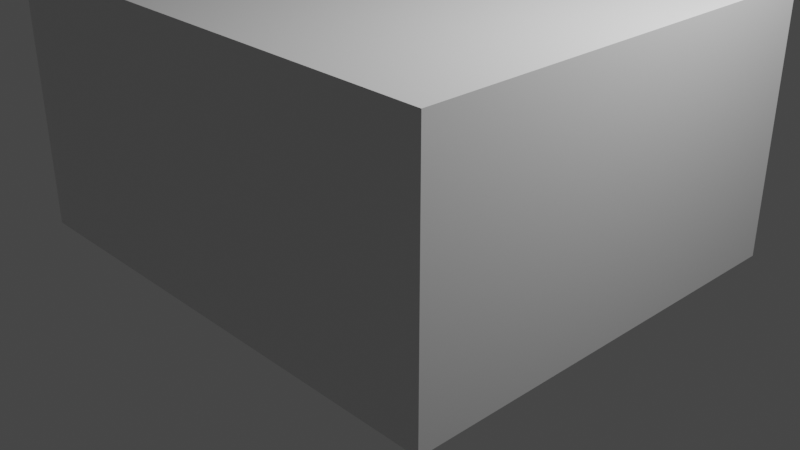 # Source: Szoba.blend  (saved by Blender 2.83.19; exported with 4.5.12 LTS)
import bpy
from mathutils import Matrix  # noqa: F401  (used for matrix-valued properties, if any)

bpy.ops.wm.read_factory_settings(use_empty=True)
scene = bpy.context.scene
scene.name = 'Scene'

# ---- collections
col_collection = bpy.data.collections.new('Collection'); scene.collection.children.link(col_collection)

# ---- materials (node trees are filled in below, after node groups)
mat_material = bpy.data.materials.new('Material')
mat_material.alpha_threshold = 0.0
mat_material.use_transparent_shadow = False
mat_material.line_color = (0.0, 0.0, 0.0, 1.0)

# ---- material node trees
mat_material.use_nodes = True; mat_material.node_tree.nodes.clear()
_N = mat_material.node_tree.nodes; _L = mat_material.node_tree.links
n0 = _N.new('ShaderNodeOutputMaterial'); n0.name = 'Material Output'; n0.location = (300, 300)
n1 = _N.new('ShaderNodeBsdfPrincipled'); n1.name = 'Principled BSDF'; n1.location = (10, 300)
n1.distribution = 'GGX'
n1.subsurface_method = 'BURLEY'
n1.inputs[2].default_value = 0.4
n1.inputs[3].default_value = 1.45
n1.inputs[27].default_value = (0.0, 0.0, 0.0, 1.0)
n1.inputs[28].default_value = 1.0
_L.new(n1.outputs[0], n0.inputs[0])
n0.is_active_output = True

# ---- world
world_world = bpy.data.worlds.new('World'); scene.world = world_world
world_world.use_nodes = True; world_world.node_tree.nodes.clear()
_N = world_world.node_tree.nodes; _L = world_world.node_tree.links
n0 = _N.new('ShaderNodeOutputWorld'); n0.name = 'World Output'; n0.location = (300, 300)
n1 = _N.new('ShaderNodeBackground'); n1.name = 'Background'; n1.location = (10, 300)
n1.inputs[0].default_value = (0.05088, 0.05088, 0.05088, 1.0)
_L.new(n1.outputs[0], n0.inputs[0])
n0.is_active_output = True
world_world.color = (0.05088, 0.05088, 0.05088)
world_world.use_sun_shadow = False
world_world.sun_shadow_jitter_overblur = 0.0

# ---- cameras
cam_camera = bpy.data.cameras.new('Camera')
cam_camera.clip_end = 100.0
cam_camera.ortho_scale = 7.314

# ---- lights
light_light = bpy.data.lights.new('Light', 'POINT')
light_light.transmission_factor = 0.0
light_light.energy = 1000.0
light_light.shadow_soft_size = 0.1
light_light.shadow_maximum_resolution = 0.006
light_light.use_absolute_resolution = True

# ---- meshes
me_cube = bpy.data.meshes.new('Cube')
me_cube.from_pydata([(2.3, 1.85, 1.25), (2.3, 1.85, -1.25), (2.3, -1.85, 1.25), (2.3, -1.85, -1.25), (-2.3, 1.85, 1.25), (-2.3, 1.85, -1.25), (-2.3, -1.85, 1.25), (-2.3, -1.85, -1.25)], [], [(0, 4, 6, 2), (3, 2, 6, 7), (7, 6, 4, 5), (5, 1, 3, 7), (1, 0, 2, 3), (5, 4, 0, 1)])
_uv = me_cube.uv_layers.new(name='UVMap')
_uv.uv.foreach_set('vector', [0.625, 0.5, 0.875, 0.5, 0.875, 0.75, 0.625, 0.75, 0.375, 0.75, 0.625, 0.75, 0.625, 1.0, 0.375, 1.0, 0.375, 0.0, 0.625, 0.0, 0.625, 0.25, 0.375, 0.25, 0.125, 0.5, 0.375, 0.5, 0.375, 0.75, 0.125, 0.75, 0.375, 0.5, 0.625, 0.5, 0.625, 0.75, 0.375, 0.75, 0.375, 0.25, 0.625, 0.25, 0.625, 0.5, 0.375, 0.5])
me_cube.materials.append(mat_material)
me_cube.use_remesh_preserve_volume = False
me_cube.use_remesh_preserve_attributes = False
me_cube.use_mirror_vertex_groups = False
me_cube.update()
me_cube_001 = bpy.data.meshes.new('Cube.001')
me_cube_001.from_pydata([(0.175, 1.85, 1.25), (0.175, 1.85, -1.25), (0.175, -1.85, 1.25), (0.175, -1.85, -1.25), (-0.175, 1.85, 1.25), (-0.175, 1.85, -1.25), (-0.175, -1.85, 1.25), (-0.175, -1.85, -1.25), (-0.175, -0.4, -1.25), (-0.175, -1.27, -1.25), (0.175, -0.4, 1.25), (0.175, -1.27, 1.25), (-0.175, -1.27, 1.25), (-0.175, -0.4, 1.25), (0.175, -1.27, -1.25), (0.175, -0.4, -1.25), (0.175, 1.85, 0.77), (-0.175, -1.85, 0.77), (0.175, -1.85, 0.77), (-0.175, 1.85, 0.77), (0.175, -0.4, 0.77), (0.175, -1.27, 0.77), (-0.175, -1.27, 0.77), (-0.175, -0.4, 0.77), (0.175, 1.85, -1.24), (0.175, -1.85, -1.24), (-0.175, 1.85, -1.24), (0.175, -0.4, -1.24), (0.175, -1.27, -1.24), (-0.175, -1.27, -1.24), (-0.175, -0.4, -1.24), (-0.175, -1.85, -1.24)], [], [(11, 12, 6, 2), (18, 2, 6, 17), (23, 13, 4, 19), (9, 14, 3, 7), (21, 11, 2, 18), (19, 4, 0, 16), (16, 0, 10, 20), (20, 10, 11, 21), (5, 1, 15, 8), (8, 15, 14, 9), (17, 6, 12, 22), (22, 12, 13, 23), (0, 4, 13, 10), (10, 13, 12, 11), (28, 27, 30, 29), (31, 17, 22, 29), (21, 28, 29, 22), (24, 16, 20, 27), (26, 19, 16, 24), (28, 21, 18, 25), (30, 23, 19, 26), (25, 18, 17, 31), (3, 25, 31, 7), (8, 30, 26, 5), (14, 28, 25, 3), (5, 26, 24, 1), (1, 24, 27, 15), (15, 27, 28, 14), (7, 31, 29, 9), (9, 29, 30, 8), (27, 20, 23, 30), (20, 21, 22, 23)])
_uv = me_cube_001.uv_layers.new(name='UVMap')
_uv.uv.foreach_set('vector', [0.625, 0.7115, 0.875, 0.7115, 0.875, 0.75, 0.625, 0.75, 0.5596, 0.75, 0.625, 0.75, 0.625, 1.0, 0.5596, 1.0, 0.5596, 0.1218, 0.625, 0.1218, 0.625, 0.25, 0.5596, 0.25, 0.125, 0.7115, 0.375, 0.7115, 0.375, 0.75, 0.125, 0.75, 0.5596, 0.7115, 0.625, 0.7115, 0.625, 0.75, 0.5596, 0.75, 0.5596, 0.25, 0.625, 0.25, 0.625, 0.5, 0.5596, 0.5, 0.5596, 0.5, 0.625, 0.5, 0.625, 0.6282, 0.5596, 0.6282, 0.5596, 0.6282, 0.625, 0.6282, 0.625, 0.7115, 0.5596, 0.7115, 0.125, 0.5, 0.375, 0.5, 0.375, 0.6282, 0.125, 0.6282, 0.125, 0.6282, 0.375, 0.6282, 0.375, 0.7115, 0.125, 0.7115, 0.5596, 0.0, 0.625, 0.0, 0.625, 0.03846, 0.5596, 0.03846, 0.5596, 0.03846, 0.625, 0.03846, 0.625, 0.1218, 0.5596, 0.1218, 0.625, 0.5, 0.875, 0.5, 0.875, 0.6282, 0.625, 0.6282, 0.625, 0.6282, 0.875, 0.6282, 0.875, 0.7115, 0.625, 0.7115, 0.3868, 0.7115, 0.3868, 0.6282, 0.3868, 0.1218, 0.3868, 0.03846, 0.3868, 0.0, 0.5596, 0.0, 0.5596, 0.03846, 0.3868, 0.03846, 0.5596, 0.7115, 0.3868, 0.7115, 0.3868, 0.03846, 0.5596, 0.03846, 0.3868, 0.5, 0.5596, 0.5, 0.5596, 0.6282, 0.3868, 0.6282, 0.3868, 0.25, 0.5596, 0.25, 0.5596, 0.5, 0.3868, 0.5, 0.3868, 0.7115, 0.5596, 0.7115, 0.5596, 0.75, 0.3868, 0.75, 0.3868, 0.1218, 0.5596, 0.1218, 0.5596, 0.25, 0.3868, 0.25, 0.3868, 0.75, 0.5596, 0.75, 0.5596, 1.0, 0.3868, 1.0, 0.375, 0.75, 0.3868, 0.75, 0.3868, 1.0, 0.375, 1.0, 0.375, 0.1218, 0.3868, 0.1218, 0.3868, 0.25, 0.375, 0.25, 0.375, 0.7115, 0.3868, 0.7115, 0.3868, 0.75, 0.375, 0.75, 0.375, 0.25, 0.3868, 0.25, 0.3868, 0.5, 0.375, 0.5, 0.375, 0.5, 0.3868, 0.5, 0.3868, 0.6282, 0.375, 0.6282, 0.375, 0.6282, 0.3868, 0.6282, 0.3868, 0.7115, 0.375, 0.7115, 0.375, 0.0, 0.3868, 0.0, 0.3868, 0.03846, 0.375, 0.03846, 0.375, 0.03846, 0.3868, 0.03846, 0.3868, 0.1218, 0.375, 0.1218, 0.3868, 0.6282, 0.5596, 0.6282, 0.5596, 0.1218, 0.3868, 0.1218, 0.5596, 0.6282, 0.5596, 0.7115, 0.5596, 0.03846, 0.5596, 0.1218])
me_cube_001.materials.append(mat_material)
me_cube_001.use_remesh_preserve_volume = False
me_cube_001.use_remesh_preserve_attributes = False
me_cube_001.use_mirror_vertex_groups = False
me_cube_001.update()
me_cube_002 = bpy.data.meshes.new('Cube.002')
me_cube_002.from_pydata([(0.2, 1.85, 1.25), (0.2, 1.85, -1.25), (0.2, -1.85, 1.25), (0.2, -1.85, -1.25), (-0.2, 1.85, 1.25), (-0.2, 1.85, -1.25), (-0.2, -1.85, 1.25), (-0.2, -1.85, -1.25)], [], [(0, 4, 6, 2), (3, 2, 6, 7), (7, 6, 4, 5), (5, 1, 3, 7), (1, 0, 2, 3), (5, 4, 0, 1)])
_uv = me_cube_002.uv_layers.new(name='UVMap')
_uv.uv.foreach_set('vector', [0.625, 0.5, 0.875, 0.5, 0.875, 0.75, 0.625, 0.75, 0.375, 0.75, 0.625, 0.75, 0.625, 1.0, 0.375, 1.0, 0.375, 0.0, 0.625, 0.0, 0.625, 0.25, 0.375, 0.25, 0.125, 0.5, 0.375, 0.5, 0.375, 0.75, 0.125, 0.75, 0.375, 0.5, 0.625, 0.5, 0.625, 0.75, 0.375, 0.75, 0.375, 0.25, 0.625, 0.25, 0.625, 0.5, 0.375, 0.5])
me_cube_002.materials.append(mat_material)
me_cube_002.use_remesh_preserve_volume = False
me_cube_002.use_remesh_preserve_attributes = False
me_cube_002.use_mirror_vertex_groups = False
me_cube_002.update()
me_cube_003 = bpy.data.meshes.new('Cube.003')
me_cube_003.from_pydata([(2.7, 0.2, 1.25), (2.7, 0.2, -1.25), (2.7, -0.2, 1.25), (2.7, -0.2, -1.25), (-2.65, 0.2, 1.25), (-2.65, 0.2, -1.25), (-2.65, -0.2, 1.25), (-2.65, -0.2, -1.25), (0.7305, 0.2, -1.25), (-1.05, 0.2, -1.25), (0.7305, -0.2, 1.25), (-1.05, -0.2, 1.25), (-1.05, -0.2, -1.25), (0.7305, -0.2, -1.25), (-1.05, 0.2, 1.25), (0.7305, 0.2, 1.25)], [], [(14, 4, 6, 11), (12, 11, 6, 7), (7, 6, 4, 5), (8, 1, 3, 13), (1, 0, 2, 3), (8, 15, 0, 1), (5, 4, 14, 9), (9, 14, 15, 8), (5, 9, 12, 7), (9, 8, 13, 12), (3, 2, 10, 13), (13, 10, 11, 12), (0, 15, 10, 2), (15, 14, 11, 10)])
_uv = me_cube_003.uv_layers.new(name='UVMap')
_uv.uv.foreach_set('vector', [0.8004, 0.5, 0.875, 0.5, 0.875, 0.75, 0.8004, 0.75, 0.375, 0.9254, 0.625, 0.9254, 0.625, 1.0, 0.375, 1.0, 0.375, 0.0, 0.625, 0.0, 0.625, 0.25, 0.375, 0.25, 0.283, 0.5, 0.375, 0.5, 0.375, 0.75, 0.283, 0.75, 0.375, 0.5, 0.625, 0.5, 0.625, 0.75, 0.375, 0.75, 0.375, 0.408, 0.625, 0.408, 0.625, 0.5, 0.375, 0.5, 0.375, 0.25, 0.625, 0.25, 0.625, 0.3246, 0.375, 0.3246, 0.375, 0.3246, 0.625, 0.3246, 0.625, 0.408, 0.375, 0.408, 0.125, 0.5, 0.1996, 0.5, 0.1996, 0.75, 0.125, 0.75, 0.1996, 0.5, 0.283, 0.5, 0.283, 0.75, 0.1996, 0.75, 0.375, 0.75, 0.625, 0.75, 0.625, 0.842, 0.375, 0.842, 0.375, 0.842, 0.625, 0.842, 0.625, 0.9254, 0.375, 0.9254, 0.625, 0.5, 0.717, 0.5, 0.717, 0.75, 0.625, 0.75, 0.717, 0.5, 0.8004, 0.5, 0.8004, 0.75, 0.717, 0.75])
me_cube_003.materials.append(mat_material)
me_cube_003.use_remesh_preserve_volume = False
me_cube_003.use_remesh_preserve_attributes = False
me_cube_003.use_mirror_vertex_groups = False
me_cube_003.update()
me_cube_004 = bpy.data.meshes.new('Cube.004')
me_cube_004.from_pydata([(2.7, 0.25, 1.25), (2.7, 0.25, -1.25), (2.7, -0.25, 1.25), (2.7, -0.25, -1.25), (-2.65, 0.25, 1.25), (-2.65, 0.25, -1.25), (-2.65, -0.25, 1.25), (-2.65, -0.25, -1.25)], [], [(0, 4, 6, 2), (3, 2, 6, 7), (7, 6, 4, 5), (5, 1, 3, 7), (1, 0, 2, 3), (5, 4, 0, 1)])
_uv = me_cube_004.uv_layers.new(name='UVMap')
_uv.uv.foreach_set('vector', [0.625, 0.5, 0.875, 0.5, 0.875, 0.75, 0.625, 0.75, 0.375, 0.75, 0.625, 0.75, 0.625, 1.0, 0.375, 1.0, 0.375, 0.0, 0.625, 0.0, 0.625, 0.25, 0.375, 0.25, 0.125, 0.5, 0.375, 0.5, 0.375, 0.75, 0.125, 0.75, 0.375, 0.5, 0.625, 0.5, 0.625, 0.75, 0.375, 0.75, 0.375, 0.25, 0.625, 0.25, 0.625, 0.5, 0.375, 0.5])
me_cube_004.materials.append(mat_material)
me_cube_004.use_remesh_preserve_volume = False
me_cube_004.use_remesh_preserve_attributes = False
me_cube_004.use_mirror_vertex_groups = False
me_cube_004.update()
me_cube_005 = bpy.data.meshes.new('Cube.005')
me_cube_005.from_pydata([(2.7, 2.25, 1.25), (2.7, 2.25, -1.25), (2.7, -2.35, 1.25), (2.7, -2.35, -1.25), (-2.65, 2.25, 1.25), (-2.65, 2.25, -1.25), (-2.65, -2.35, 1.25), (-2.65, -2.35, -1.25)], [], [(0, 4, 6, 2), (3, 2, 6, 7), (7, 6, 4, 5), (5, 1, 3, 7), (1, 0, 2, 3), (5, 4, 0, 1)])
_uv = me_cube_005.uv_layers.new(name='UVMap')
_uv.uv.foreach_set('vector', [0.625, 0.5, 0.875, 0.5, 0.875, 0.75, 0.625, 0.75, 0.375, 0.75, 0.625, 0.75, 0.625, 1.0, 0.375, 1.0, 0.375, 0.0, 0.625, 0.0, 0.625, 0.25, 0.375, 0.25, 0.125, 0.5, 0.375, 0.5, 0.375, 0.75, 0.125, 0.75, 0.375, 0.5, 0.625, 0.5, 0.625, 0.75, 0.375, 0.75, 0.375, 0.25, 0.625, 0.25, 0.625, 0.5, 0.375, 0.5])
me_cube_005.materials.append(mat_material)
me_cube_005.use_remesh_preserve_volume = False
me_cube_005.use_remesh_preserve_attributes = False
me_cube_005.use_mirror_vertex_groups = False
me_cube_005.update()
me_cube_006 = bpy.data.meshes.new('Cube.006')
me_cube_006.from_pydata([(2.7, 2.25, 1.25), (2.7, 2.25, -1.25), (2.7, -2.35, 1.25), (2.7, -2.35, -1.25), (-2.65, 2.25, 1.25), (-2.65, 2.25, -1.25), (-2.65, -2.35, 1.25), (-2.65, -2.35, -1.25)], [], [(0, 4, 6, 2), (3, 2, 6, 7), (7, 6, 4, 5), (5, 1, 3, 7), (1, 0, 2, 3), (5, 4, 0, 1)])
_uv = me_cube_006.uv_layers.new(name='UVMap')
_uv.uv.foreach_set('vector', [0.625, 0.5, 0.875, 0.5, 0.875, 0.75, 0.625, 0.75, 0.375, 0.75, 0.625, 0.75, 0.625, 1.0, 0.375, 1.0, 0.375, 0.0, 0.625, 0.0, 0.625, 0.25, 0.375, 0.25, 0.125, 0.5, 0.375, 0.5, 0.375, 0.75, 0.125, 0.75, 0.375, 0.5, 0.625, 0.5, 0.625, 0.75, 0.375, 0.75, 0.375, 0.25, 0.625, 0.25, 0.625, 0.5, 0.375, 0.5])
me_cube_006.materials.append(mat_material)
me_cube_006.use_remesh_preserve_volume = False
me_cube_006.use_remesh_preserve_attributes = False
me_cube_006.use_mirror_vertex_groups = False
me_cube_006.update()

# ---- objects
ob_szoba_bels = bpy.data.objects.new('Szoba belső', me_cube)
ob_light = bpy.data.objects.new('Light', light_light)
ob_camera = bpy.data.objects.new('Camera', cam_camera)
ob_fal__szak = bpy.data.objects.new('Fal észak', me_cube_001)
ob_fal_d_l = bpy.data.objects.new('Fal dél', me_cube_002)
ob_fal_kelet = bpy.data.objects.new('Fal kelet', me_cube_003)
ob_fal_nyugat = bpy.data.objects.new('Fal nyugat', me_cube_004)
ob_beton_alap = bpy.data.objects.new('Beton alap', me_cube_005)
ob_plafon_gipszkarton = bpy.data.objects.new('Plafon gipszkarton', me_cube_006)

# ---- transforms, parenting, visibility, modifiers, constraints
ob_szoba_bels.location = (0.0, 0.0, 1.25)
ob_szoba_bels.lock_rotations_4d = False
ob_szoba_bels.empty_display_type = 'ARROWS'
ob_szoba_bels.lineart.crease_threshold = 0.0
ob_light.location = (4.076, 1.005, 5.904)
ob_light.rotation_euler = (0.6503, 0.05522, 1.866)
ob_light.lock_rotations_4d = False
ob_light.empty_display_type = 'ARROWS'
ob_light.color = (0.0, 0.0, 0.0, 0.0)
ob_light.lineart.crease_threshold = 0.0
ob_camera.location = (7.359, -6.926, 4.958)
ob_camera.rotation_euler = (1.109, 0.0, 0.8149)
ob_camera.lock_rotations_4d = False
ob_camera.empty_display_type = 'ARROWS'
ob_camera.color = (0.0, 0.0, 0.0, 0.0)
ob_camera.display_type = 'WIRE'
ob_camera.lineart.crease_threshold = 0.0
ob_fal__szak.location = (-2.475, 0.0, 1.25)
ob_fal__szak.lock_rotations_4d = False
ob_fal__szak.empty_display_type = 'ARROWS'
ob_fal__szak.hide_select = True
ob_fal__szak.display_type = 'WIRE'
ob_fal__szak.lineart.crease_threshold = 0.0
ob_fal_d_l.location = (2.5, 0.0, 1.25)
ob_fal_d_l.lock_rotations_4d = False
ob_fal_d_l.empty_display_type = 'ARROWS'
ob_fal_d_l.hide_select = True
ob_fal_d_l.display_type = 'WIRE'
ob_fal_d_l.lineart.crease_threshold = 0.0
ob_fal_kelet.location = (0.0, 2.05, 1.25)
ob_fal_kelet.lock_rotations_4d = False
ob_fal_kelet.empty_display_type = 'ARROWS'
ob_fal_kelet.display_type = 'WIRE'
ob_fal_kelet.lineart.crease_threshold = 0.0
ob_fal_nyugat.location = (0.0, -2.1, 1.25)
ob_fal_nyugat.lock_rotations_4d = False
ob_fal_nyugat.empty_display_type = 'ARROWS'
ob_fal_nyugat.hide_select = True
ob_fal_nyugat.display_type = 'WIRE'
ob_fal_nyugat.lineart.crease_threshold = 0.0
ob_beton_alap.location = (0.0, 0.0, -0.1)
ob_beton_alap.scale = (1.0, 1.0, 0.08)
ob_beton_alap.lock_rotations_4d = False
ob_beton_alap.empty_display_type = 'ARROWS'
ob_beton_alap.lineart.crease_threshold = 0.0
ob_plafon_gipszkarton.location = (0.0, 0.0, 2.51)
ob_plafon_gipszkarton.scale = (1.0, 1.0, 0.008)
ob_plafon_gipszkarton.lock_rotations_4d = False
ob_plafon_gipszkarton.empty_display_type = 'ARROWS'
ob_plafon_gipszkarton.lineart.crease_threshold = 0.0

# ---- collection membership
col_collection.objects.link(ob_szoba_bels)
col_collection.objects.link(ob_light)
col_collection.objects.link(ob_camera)
col_collection.objects.link(ob_fal__szak)
col_collection.objects.link(ob_fal_d_l)
col_collection.objects.link(ob_fal_kelet)
col_collection.objects.link(ob_fal_nyugat)
col_collection.objects.link(ob_beton_alap)
col_collection.objects.link(ob_plafon_gipszkarton)

# ---- scene / render settings (as saved in the file)
scene.camera = ob_camera
scene.frame_start = 1; scene.frame_end = 250; scene.frame_set(1)
scene.render.engine = 'BLENDER_EEVEE_NEXT'
scene.cycles.use_denoising = False
scene.cycles.samples = 128
scene.cycles.sampling_pattern = 'TABULATED_SOBOL'
scene.cycles.use_adaptive_sampling = False
scene.cycles.use_light_tree = False
scene.view_settings.view_transform = 'Filmic'
bpy.context.view_layer.update()
